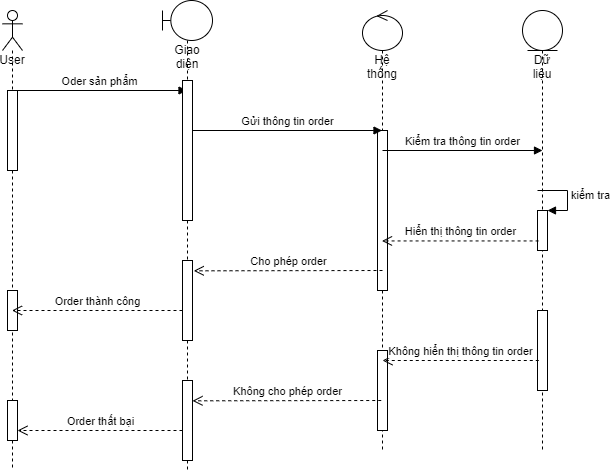

The diagram above was exported from draw.io. Its source (the exported page's mxGraphModel, read from the mxfile embedded in the PNG):
<mxGraphModel dx="1020" dy="456" grid="1" gridSize="10" guides="1" tooltips="1" connect="1" arrows="1" fold="1" page="1" pageScale="1" pageWidth="827" pageHeight="1169" math="0" shadow="0">
  <root>
    <mxCell id="0" />
    <mxCell id="1" parent="0" />
    <mxCell id="nDoYNHoUEWh4XWqXWMU9-1" value="User" style="shape=umlLifeline;participant=umlActor;perimeter=lifelinePerimeter;whiteSpace=wrap;html=1;container=1;collapsible=0;recursiveResize=0;verticalAlign=top;spacingTop=36;outlineConnect=0;" parent="1" vertex="1">
      <mxGeometry x="80" y="80" width="20" height="460" as="geometry" />
    </mxCell>
    <mxCell id="nDoYNHoUEWh4XWqXWMU9-2" value="Oder sản phẩm" style="html=1;verticalAlign=bottom;endArrow=block;rounded=0;" parent="nDoYNHoUEWh4XWqXWMU9-1" target="nDoYNHoUEWh4XWqXWMU9-6" edge="1">
      <mxGeometry width="80" relative="1" as="geometry">
        <mxPoint x="10" y="80" as="sourcePoint" />
        <mxPoint x="90" y="80" as="targetPoint" />
      </mxGeometry>
    </mxCell>
    <mxCell id="nDoYNHoUEWh4XWqXWMU9-3" value="" style="html=1;points=[];perimeter=orthogonalPerimeter;" parent="nDoYNHoUEWh4XWqXWMU9-1" vertex="1">
      <mxGeometry x="5" y="80" width="10" height="80" as="geometry" />
    </mxCell>
    <mxCell id="nDoYNHoUEWh4XWqXWMU9-4" value="" style="html=1;points=[];perimeter=orthogonalPerimeter;" parent="nDoYNHoUEWh4XWqXWMU9-1" vertex="1">
      <mxGeometry x="5" y="280" width="10" height="40" as="geometry" />
    </mxCell>
    <mxCell id="nDoYNHoUEWh4XWqXWMU9-5" value="" style="html=1;points=[];perimeter=orthogonalPerimeter;" parent="nDoYNHoUEWh4XWqXWMU9-1" vertex="1">
      <mxGeometry x="5" y="390" width="10" height="40" as="geometry" />
    </mxCell>
    <mxCell id="nDoYNHoUEWh4XWqXWMU9-6" value="Giao diện" style="shape=umlLifeline;participant=umlBoundary;perimeter=lifelinePerimeter;whiteSpace=wrap;html=1;container=1;collapsible=0;recursiveResize=0;verticalAlign=top;spacingTop=36;outlineConnect=0;" parent="1" vertex="1">
      <mxGeometry x="240" y="70" width="50" height="470" as="geometry" />
    </mxCell>
    <mxCell id="nDoYNHoUEWh4XWqXWMU9-7" value="" style="html=1;points=[];perimeter=orthogonalPerimeter;" parent="nDoYNHoUEWh4XWqXWMU9-6" vertex="1">
      <mxGeometry x="20" y="80" width="10" height="140" as="geometry" />
    </mxCell>
    <mxCell id="nDoYNHoUEWh4XWqXWMU9-8" value="" style="html=1;points=[];perimeter=orthogonalPerimeter;" parent="nDoYNHoUEWh4XWqXWMU9-6" vertex="1">
      <mxGeometry x="20" y="260" width="10" height="80" as="geometry" />
    </mxCell>
    <mxCell id="nDoYNHoUEWh4XWqXWMU9-9" value="" style="html=1;points=[];perimeter=orthogonalPerimeter;" parent="nDoYNHoUEWh4XWqXWMU9-6" vertex="1">
      <mxGeometry x="20" y="380" width="10" height="80" as="geometry" />
    </mxCell>
    <mxCell id="nDoYNHoUEWh4XWqXWMU9-10" value="Hệ thống" style="shape=umlLifeline;participant=umlControl;perimeter=lifelinePerimeter;whiteSpace=wrap;html=1;container=1;collapsible=0;recursiveResize=0;verticalAlign=top;spacingTop=36;outlineConnect=0;" parent="1" vertex="1">
      <mxGeometry x="440" y="80" width="40" height="440" as="geometry" />
    </mxCell>
    <mxCell id="nDoYNHoUEWh4XWqXWMU9-11" value="" style="html=1;points=[];perimeter=orthogonalPerimeter;" parent="nDoYNHoUEWh4XWqXWMU9-10" vertex="1">
      <mxGeometry x="15" y="120" width="10" height="160" as="geometry" />
    </mxCell>
    <mxCell id="nDoYNHoUEWh4XWqXWMU9-12" value="" style="html=1;points=[];perimeter=orthogonalPerimeter;" parent="nDoYNHoUEWh4XWqXWMU9-10" vertex="1">
      <mxGeometry x="15" y="340" width="10" height="80" as="geometry" />
    </mxCell>
    <mxCell id="nDoYNHoUEWh4XWqXWMU9-13" value="Dữ liệu" style="shape=umlLifeline;participant=umlEntity;perimeter=lifelinePerimeter;whiteSpace=wrap;html=1;container=1;collapsible=0;recursiveResize=0;verticalAlign=top;spacingTop=36;outlineConnect=0;" parent="1" vertex="1">
      <mxGeometry x="600" y="80" width="40" height="440" as="geometry" />
    </mxCell>
    <mxCell id="nDoYNHoUEWh4XWqXWMU9-14" value="" style="html=1;points=[];perimeter=orthogonalPerimeter;" parent="nDoYNHoUEWh4XWqXWMU9-13" vertex="1">
      <mxGeometry x="15" y="200" width="10" height="40" as="geometry" />
    </mxCell>
    <mxCell id="nDoYNHoUEWh4XWqXWMU9-15" value="kiểm tra" style="edgeStyle=orthogonalEdgeStyle;html=1;align=left;spacingLeft=2;endArrow=block;rounded=0;entryX=1;entryY=0;" parent="nDoYNHoUEWh4XWqXWMU9-13" target="nDoYNHoUEWh4XWqXWMU9-14" edge="1">
      <mxGeometry relative="1" as="geometry">
        <mxPoint x="15" y="180" as="sourcePoint" />
        <Array as="points">
          <mxPoint x="45" y="180" />
        </Array>
      </mxGeometry>
    </mxCell>
    <mxCell id="nDoYNHoUEWh4XWqXWMU9-16" value="" style="html=1;points=[];perimeter=orthogonalPerimeter;" parent="nDoYNHoUEWh4XWqXWMU9-13" vertex="1">
      <mxGeometry x="15" y="300" width="10" height="80" as="geometry" />
    </mxCell>
    <mxCell id="nDoYNHoUEWh4XWqXWMU9-17" value="Gửi thông tin order" style="html=1;verticalAlign=bottom;endArrow=block;rounded=0;" parent="1" target="nDoYNHoUEWh4XWqXWMU9-10" edge="1">
      <mxGeometry width="80" relative="1" as="geometry">
        <mxPoint x="269.9999999999998" y="200" as="sourcePoint" />
        <mxPoint x="444.5" y="200" as="targetPoint" />
      </mxGeometry>
    </mxCell>
    <mxCell id="nDoYNHoUEWh4XWqXWMU9-18" value="Kiểm tra thông tin order" style="html=1;verticalAlign=bottom;endArrow=block;rounded=0;" parent="1" edge="1">
      <mxGeometry width="80" relative="1" as="geometry">
        <mxPoint x="459.9999999999998" y="220" as="sourcePoint" />
        <mxPoint x="620" y="220" as="targetPoint" />
      </mxGeometry>
    </mxCell>
    <mxCell id="nDoYNHoUEWh4XWqXWMU9-19" value="Hiển thị thông tin order" style="html=1;verticalAlign=bottom;endArrow=open;dashed=1;endSize=8;rounded=0;exitX=0.109;exitY=0.761;exitDx=0;exitDy=0;exitPerimeter=0;" parent="1" source="nDoYNHoUEWh4XWqXWMU9-14" target="nDoYNHoUEWh4XWqXWMU9-10" edge="1">
      <mxGeometry relative="1" as="geometry">
        <mxPoint x="610" y="310" as="sourcePoint" />
        <mxPoint x="530" y="310" as="targetPoint" />
      </mxGeometry>
    </mxCell>
    <mxCell id="nDoYNHoUEWh4XWqXWMU9-20" value="Cho phép order" style="html=1;verticalAlign=bottom;endArrow=open;dashed=1;endSize=8;rounded=0;entryX=1.126;entryY=0.129;entryDx=0;entryDy=0;entryPerimeter=0;" parent="1" target="nDoYNHoUEWh4XWqXWMU9-8" edge="1">
      <mxGeometry relative="1" as="geometry">
        <mxPoint x="459.9999999999998" y="340" as="sourcePoint" />
        <mxPoint x="380" y="340" as="targetPoint" />
      </mxGeometry>
    </mxCell>
    <mxCell id="nDoYNHoUEWh4XWqXWMU9-21" value="Order thành công" style="html=1;verticalAlign=bottom;endArrow=open;dashed=1;endSize=8;rounded=0;" parent="1" target="nDoYNHoUEWh4XWqXWMU9-1" edge="1">
      <mxGeometry relative="1" as="geometry">
        <mxPoint x="259.9999999999998" y="380" as="sourcePoint" />
        <mxPoint x="180" y="380" as="targetPoint" />
      </mxGeometry>
    </mxCell>
    <mxCell id="nDoYNHoUEWh4XWqXWMU9-22" value="Không hiển thị thông tin order" style="html=1;verticalAlign=bottom;endArrow=open;dashed=1;endSize=8;rounded=0;exitX=0.109;exitY=0.761;exitDx=0;exitDy=0;exitPerimeter=0;" parent="1" edge="1">
      <mxGeometry relative="1" as="geometry">
        <mxPoint x="616.2799999999997" y="430" as="sourcePoint" />
        <mxPoint x="460.0003448275861" y="430" as="targetPoint" />
      </mxGeometry>
    </mxCell>
    <mxCell id="nDoYNHoUEWh4XWqXWMU9-23" value="Không cho phép order" style="html=1;verticalAlign=bottom;endArrow=open;dashed=1;endSize=8;rounded=0;entryX=1.126;entryY=0.129;entryDx=0;entryDy=0;entryPerimeter=0;" parent="1" edge="1">
      <mxGeometry relative="1" as="geometry">
        <mxPoint x="458.74" y="470" as="sourcePoint" />
        <mxPoint x="269.9999999999998" y="470.32000000000016" as="targetPoint" />
      </mxGeometry>
    </mxCell>
    <mxCell id="nDoYNHoUEWh4XWqXWMU9-24" value="Order thất bại" style="html=1;verticalAlign=bottom;endArrow=open;dashed=1;endSize=8;rounded=0;" parent="1" target="nDoYNHoUEWh4XWqXWMU9-5" edge="1">
      <mxGeometry relative="1" as="geometry">
        <mxPoint x="259.9999999999998" y="500" as="sourcePoint" />
        <mxPoint x="180" y="500" as="targetPoint" />
      </mxGeometry>
    </mxCell>
  </root>
</mxGraphModel>